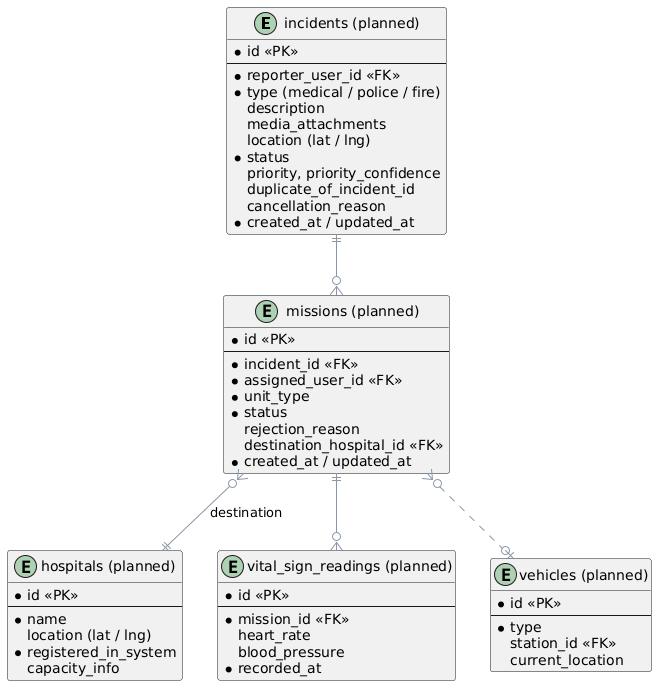

The diagram above was rendered by PlantUML. Its source (embedded in the PNG):
@startuml
skinparam backgroundColor white
skinparam defaultFontName Helvetica
skinparam shadowing false
skinparam ArrowColor #8A97A8
skinparam EntityBorderColor #2E5C8A
skinparam EntityBackgroundColor white
skinparam EntityHeaderBackgroundColor #1E3A5F
skinparam EntityFontColor #1F2937

entity "incidents (planned)" as incidents {
  * id <<PK>>
  --
  * reporter_user_id <<FK>>
  * type (medical / police / fire)
  description
  media_attachments
  location (lat / lng)
  * status
  priority, priority_confidence
  duplicate_of_incident_id
  cancellation_reason
  * created_at / updated_at
}

entity "missions (planned)" as missions {
  * id <<PK>>
  --
  * incident_id <<FK>>
  * assigned_user_id <<FK>>
  * unit_type
  * status
  rejection_reason
  destination_hospital_id <<FK>>
  * created_at / updated_at
}

entity "hospitals (planned)" as hospitals {
  * id <<PK>>
  --
  * name
  location (lat / lng)
  * registered_in_system
  capacity_info
}

entity "vital_sign_readings (planned)" as vitals {
  * id <<PK>>
  --
  * mission_id <<FK>>
  heart_rate
  blood_pressure
  * recorded_at
}

entity "vehicles (planned)" as vehicles {
  * id <<PK>>
  --
  * type
  station_id <<FK>>
  current_location
}

incidents ||--o{ missions
missions }o--|| hospitals : destination
missions ||--o{ vitals
missions }o..o| vehicles
@enduml